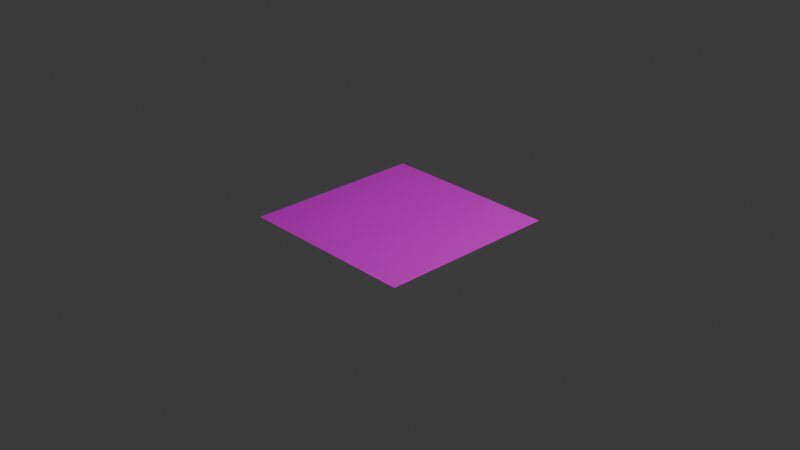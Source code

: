 # Source: train.blend  (saved by Blender 4.0.36; exported with 4.5.12 LTS)
import bpy
from mathutils import Matrix  # noqa: F401  (used for matrix-valued properties, if any)

bpy.ops.wm.read_factory_settings(use_empty=True)
scene = bpy.context.scene
scene.name = 'Scene'

# ---- collections
col_collection = bpy.data.collections.new('Collection'); scene.collection.children.link(col_collection)

# ---- images (referenced by path relative to the original .blend; pixels are not part of the script)
import os
ASSET_DIR = os.environ.get("B2B_ASSET_DIR", "")  # directory of the original .blend (textures are referenced by path, not embedded)
HERE = os.path.dirname(os.path.abspath(__file__))  # packed textures are extracted next to this script under _unpacked/

def load_image(name, relpath, width, height, colorspace="sRGB"):
    """Load a texture the original file referenced (path relative to the .blend, or extracted next to this script)."""
    p = next((c for c in (os.path.join(HERE, relpath), os.path.join(ASSET_DIR, relpath)) if relpath and os.path.exists(c)), "")
    if p:
        img = bpy.data.images.load(p, check_existing=True)
        img.name = name
    else:  # same state as the original file: an image datablock whose file is absent (Cycles renders it pink)
        img = bpy.data.images.new(name, width, height)
        img.source = "FILE"
        img.filepath = "//" + (relpath or name)
    img.colorspace_settings.name = colorspace
    return img
img_istockphoto_1156606882_170667a_jpg = load_image('istockphoto-1156606882-170667a.jpg', 'istockphoto-1156606882-170667a.jpg', 1024, 1024, 'sRGB')

# ---- materials (node trees are filled in below, after node groups)
mat_material_001 = bpy.data.materials.new('Material.001')
mat_material_001.use_transparent_shadow = False

# ---- material node trees
mat_material_001.use_nodes = True; mat_material_001.node_tree.nodes.clear()
_N = mat_material_001.node_tree.nodes; _L = mat_material_001.node_tree.links
n0 = _N.new('ShaderNodeBsdfPrincipled'); n0.name = 'Principled BSDF'; n0.location = (10, 300)
n0.inputs[3].default_value = 1.45
n1 = _N.new('ShaderNodeOutputMaterial'); n1.name = 'Material Output'; n1.location = (300, 300)
n2 = _N.new('ShaderNodeTexImage'); n2.name = 'Image Texture'; n2.location = (-321, 238)
n2.image = img_istockphoto_1156606882_170667a_jpg
_L.new(n0.outputs[0], n1.inputs[0])
_L.new(n2.outputs[0], n0.inputs[0])
n1.is_active_output = True

# ---- world
world_world = bpy.data.worlds.new('World'); scene.world = world_world
world_world.use_nodes = True; world_world.node_tree.nodes.clear()
_N = world_world.node_tree.nodes; _L = world_world.node_tree.links
n0 = _N.new('ShaderNodeOutputWorld'); n0.name = 'World Output'; n0.location = (300, 300)
n1 = _N.new('ShaderNodeBackground'); n1.name = 'Background'; n1.location = (10, 300)
n1.inputs[0].default_value = (0.05088, 0.05088, 0.05088, 1.0)
_L.new(n1.outputs[0], n0.inputs[0])
n0.is_active_output = True
world_world.color = (0.05088, 0.05088, 0.05088)
world_world.use_sun_shadow = False
world_world.sun_shadow_jitter_overblur = 0.0

# ---- cameras
cam_camera = bpy.data.cameras.new('Camera')
cam_camera.clip_end = 100.0
cam_camera.ortho_scale = 7.314

# ---- lights
light_light = bpy.data.lights.new('Light', 'POINT')
light_light.transmission_factor = 0.0
light_light.use_soft_falloff = False
light_light.energy = 1000.0
light_light.shadow_soft_size = 0.1
light_light.shadow_maximum_resolution = 0.006
light_light.use_absolute_resolution = True

# ---- meshes
me_plane = bpy.data.meshes.new('Plane')
me_plane.from_pydata([(-1.0, -1.0, 0.0), (1.0, -1.0, 0.0), (-1.0, 1.0, 0.0), (1.0, 1.0, 0.0)], [], [(0, 1, 3, 2)])
_uv = me_plane.uv_layers.new(name='UVMap')
_uv.uv.foreach_set('vector', [1.77, 1.77, -0.77, 1.77, -0.77, -0.77, 1.77, -0.77])
me_plane.materials.append(mat_material_001)
me_plane.update()

# ---- objects
ob_light = bpy.data.objects.new('Light', light_light)
ob_camera = bpy.data.objects.new('Camera', cam_camera)
ob_plane = bpy.data.objects.new('Plane', me_plane)

# ---- transforms, parenting, visibility, modifiers, constraints
ob_light.location = (4.076, 1.005, 5.904)
ob_light.rotation_euler = (0.6503, 0.05522, 1.866)
ob_light.lock_rotations_4d = False
ob_light.empty_display_type = 'ARROWS'
ob_light.color = (0.0, 0.0, 0.0, 0.0)
ob_light.lineart.crease_threshold = 0.0
ob_camera.location = (7.359, -6.926, 4.958)
ob_camera.rotation_euler = (1.109, 0.0, 0.8149)
ob_camera.lock_rotations_4d = False
ob_camera.empty_display_type = 'ARROWS'
ob_camera.color = (0.0, 0.0, 0.0, 0.0)
ob_camera.display_type = 'WIRE'
ob_camera.lineart.crease_threshold = 0.0
ob_plane.location = (0.0, 0.0, 0.0)

# ---- collection membership
col_collection.objects.link(ob_light)
col_collection.objects.link(ob_camera)
col_collection.objects.link(ob_plane)

# ---- scene / render settings (as saved in the file)
scene.camera = ob_camera
scene.frame_start = 1; scene.frame_end = 250; scene.frame_set(1)
scene.render.engine = 'BLENDER_EEVEE_NEXT'
scene.cycles.sampling_pattern = 'TABULATED_SOBOL'
bpy.context.view_layer.update()
